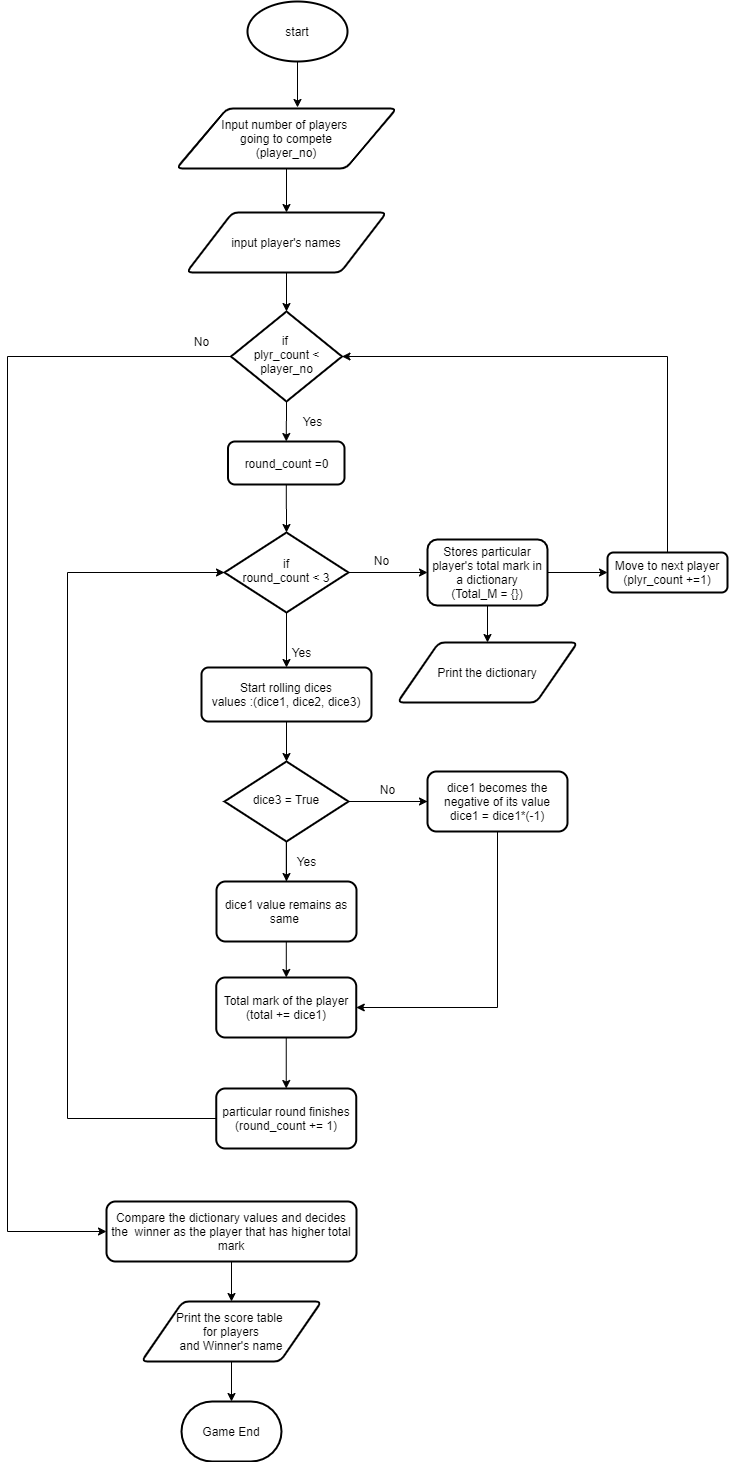

The diagram above was exported from draw.io. Its source (the exported page's mxGraphModel, read from the mxfile embedded in the PNG):
<mxGraphModel dx="868" dy="1570" grid="1" gridSize="10" guides="1" tooltips="1" connect="1" arrows="1" fold="1" page="1" pageScale="1" pageWidth="827" pageHeight="1169" math="0" shadow="0">
  <root>
    <mxCell id="WIyWlLk6GJQsqaUBKTNV-0" />
    <mxCell id="WIyWlLk6GJQsqaUBKTNV-1" parent="WIyWlLk6GJQsqaUBKTNV-0" />
    <mxCell id="eflakDSphaREavmJHYfP-55" value="" style="edgeStyle=orthogonalEdgeStyle;rounded=0;orthogonalLoop=1;jettySize=auto;html=1;entryX=1;entryY=0.5;entryDx=0;entryDy=0;exitX=0.5;exitY=0;exitDx=0;exitDy=0;" edge="1" parent="WIyWlLk6GJQsqaUBKTNV-1" source="WIyWlLk6GJQsqaUBKTNV-7" target="WIyWlLk6GJQsqaUBKTNV-6">
      <mxGeometry relative="1" as="geometry">
        <Array as="points">
          <mxPoint x="680" y="115" />
        </Array>
      </mxGeometry>
    </mxCell>
    <mxCell id="WIyWlLk6GJQsqaUBKTNV-7" value="Move to next player&lt;br&gt;(plyr_count +=1)" style="rounded=1;whiteSpace=wrap;html=1;fontSize=12;glass=0;strokeWidth=2;shadow=0;" parent="WIyWlLk6GJQsqaUBKTNV-1" vertex="1">
      <mxGeometry x="620" y="311" width="120" height="40" as="geometry" />
    </mxCell>
    <mxCell id="eflakDSphaREavmJHYfP-31" value="" style="edgeStyle=orthogonalEdgeStyle;rounded=0;orthogonalLoop=1;jettySize=auto;html=1;entryX=0.5;entryY=0;entryDx=0;entryDy=0;" edge="1" parent="WIyWlLk6GJQsqaUBKTNV-1" source="WIyWlLk6GJQsqaUBKTNV-10" target="eflakDSphaREavmJHYfP-33">
      <mxGeometry relative="1" as="geometry">
        <mxPoint x="299" y="410" as="targetPoint" />
      </mxGeometry>
    </mxCell>
    <mxCell id="eflakDSphaREavmJHYfP-54" value="" style="edgeStyle=orthogonalEdgeStyle;rounded=0;orthogonalLoop=1;jettySize=auto;html=1;" edge="1" parent="WIyWlLk6GJQsqaUBKTNV-1" source="WIyWlLk6GJQsqaUBKTNV-10" target="eflakDSphaREavmJHYfP-60">
      <mxGeometry relative="1" as="geometry">
        <mxPoint x="441" y="331" as="targetPoint" />
      </mxGeometry>
    </mxCell>
    <mxCell id="WIyWlLk6GJQsqaUBKTNV-10" value="if&lt;br&gt;round_count &amp;lt; 3" style="rhombus;whiteSpace=wrap;html=1;shadow=0;fontFamily=Helvetica;fontSize=12;align=center;strokeWidth=2;spacing=6;spacingTop=-4;" parent="WIyWlLk6GJQsqaUBKTNV-1" vertex="1">
      <mxGeometry x="237" y="291" width="124" height="80" as="geometry" />
    </mxCell>
    <mxCell id="eflakDSphaREavmJHYfP-44" value="" style="edgeStyle=orthogonalEdgeStyle;rounded=0;orthogonalLoop=1;jettySize=auto;html=1;" edge="1" parent="WIyWlLk6GJQsqaUBKTNV-1" source="WIyWlLk6GJQsqaUBKTNV-11" target="eflakDSphaREavmJHYfP-43">
      <mxGeometry relative="1" as="geometry" />
    </mxCell>
    <mxCell id="eflakDSphaREavmJHYfP-46" value="" style="edgeStyle=orthogonalEdgeStyle;rounded=0;orthogonalLoop=1;jettySize=auto;html=1;entryX=1;entryY=0.5;entryDx=0;entryDy=0;exitX=0.5;exitY=1;exitDx=0;exitDy=0;" edge="1" parent="WIyWlLk6GJQsqaUBKTNV-1" source="WIyWlLk6GJQsqaUBKTNV-11" target="eflakDSphaREavmJHYfP-43">
      <mxGeometry relative="1" as="geometry">
        <mxPoint x="510" y="670" as="targetPoint" />
      </mxGeometry>
    </mxCell>
    <mxCell id="WIyWlLk6GJQsqaUBKTNV-11" value="dice1 becomes the negative of its value&lt;br&gt;dice1 = dice1*(-1)" style="rounded=1;whiteSpace=wrap;html=1;fontSize=12;glass=0;strokeWidth=2;shadow=0;" parent="WIyWlLk6GJQsqaUBKTNV-1" vertex="1">
      <mxGeometry x="440" y="530" width="140" height="60" as="geometry" />
    </mxCell>
    <mxCell id="eflakDSphaREavmJHYfP-48" value="" style="edgeStyle=orthogonalEdgeStyle;rounded=0;orthogonalLoop=1;jettySize=auto;html=1;" edge="1" parent="WIyWlLk6GJQsqaUBKTNV-1" source="eflakDSphaREavmJHYfP-43" target="eflakDSphaREavmJHYfP-47">
      <mxGeometry relative="1" as="geometry" />
    </mxCell>
    <mxCell id="eflakDSphaREavmJHYfP-43" value="Total mark of the player&lt;br&gt;(total += dice1)" style="rounded=1;whiteSpace=wrap;html=1;fontSize=12;glass=0;strokeWidth=2;shadow=0;" vertex="1" parent="WIyWlLk6GJQsqaUBKTNV-1">
      <mxGeometry x="228.75" y="736" width="140" height="60" as="geometry" />
    </mxCell>
    <mxCell id="eflakDSphaREavmJHYfP-50" value="" style="edgeStyle=orthogonalEdgeStyle;rounded=0;orthogonalLoop=1;jettySize=auto;html=1;entryX=0;entryY=0.5;entryDx=0;entryDy=0;" edge="1" parent="WIyWlLk6GJQsqaUBKTNV-1" source="eflakDSphaREavmJHYfP-47" target="WIyWlLk6GJQsqaUBKTNV-10">
      <mxGeometry relative="1" as="geometry">
        <mxPoint x="148.75" y="877" as="targetPoint" />
        <Array as="points">
          <mxPoint x="80" y="877" />
          <mxPoint x="80" y="331" />
        </Array>
      </mxGeometry>
    </mxCell>
    <mxCell id="eflakDSphaREavmJHYfP-47" value="particular round finishes&lt;br&gt;(round_count += 1)" style="rounded=1;whiteSpace=wrap;html=1;fontSize=12;glass=0;strokeWidth=2;shadow=0;" vertex="1" parent="WIyWlLk6GJQsqaUBKTNV-1">
      <mxGeometry x="228.75" y="847" width="140" height="60" as="geometry" />
    </mxCell>
    <mxCell id="eflakDSphaREavmJHYfP-2" value="" style="edgeStyle=orthogonalEdgeStyle;rounded=0;orthogonalLoop=1;jettySize=auto;html=1;entryX=0.55;entryY=-0.017;entryDx=0;entryDy=0;entryPerimeter=0;" edge="1" parent="WIyWlLk6GJQsqaUBKTNV-1" source="eflakDSphaREavmJHYfP-0" target="eflakDSphaREavmJHYfP-6">
      <mxGeometry relative="1" as="geometry">
        <mxPoint x="310" y="-100" as="targetPoint" />
      </mxGeometry>
    </mxCell>
    <mxCell id="eflakDSphaREavmJHYfP-0" value="start" style="strokeWidth=2;html=1;shape=mxgraph.flowchart.start_1;whiteSpace=wrap;" vertex="1" parent="WIyWlLk6GJQsqaUBKTNV-1">
      <mxGeometry x="260" y="-240" width="100" height="60" as="geometry" />
    </mxCell>
    <mxCell id="eflakDSphaREavmJHYfP-8" value="" style="edgeStyle=orthogonalEdgeStyle;rounded=0;orthogonalLoop=1;jettySize=auto;html=1;" edge="1" parent="WIyWlLk6GJQsqaUBKTNV-1" source="eflakDSphaREavmJHYfP-6" target="eflakDSphaREavmJHYfP-7">
      <mxGeometry relative="1" as="geometry" />
    </mxCell>
    <mxCell id="eflakDSphaREavmJHYfP-6" value="Input number of players &lt;br&gt;going to compete&lt;br&gt;(player_no)" style="shape=parallelogram;html=1;strokeWidth=2;perimeter=parallelogramPerimeter;whiteSpace=wrap;rounded=1;arcSize=12;size=0.23;" vertex="1" parent="WIyWlLk6GJQsqaUBKTNV-1">
      <mxGeometry x="189" y="-133" width="220" height="60" as="geometry" />
    </mxCell>
    <mxCell id="eflakDSphaREavmJHYfP-17" value="" style="edgeStyle=orthogonalEdgeStyle;rounded=0;orthogonalLoop=1;jettySize=auto;html=1;" edge="1" parent="WIyWlLk6GJQsqaUBKTNV-1" source="eflakDSphaREavmJHYfP-7" target="WIyWlLk6GJQsqaUBKTNV-6">
      <mxGeometry relative="1" as="geometry" />
    </mxCell>
    <mxCell id="eflakDSphaREavmJHYfP-7" value="input player's names" style="shape=parallelogram;html=1;strokeWidth=2;perimeter=parallelogramPerimeter;whiteSpace=wrap;rounded=1;arcSize=12;size=0.23;" vertex="1" parent="WIyWlLk6GJQsqaUBKTNV-1">
      <mxGeometry x="199" y="-29" width="200" height="60" as="geometry" />
    </mxCell>
    <mxCell id="eflakDSphaREavmJHYfP-11" value="Print the dictionary" style="shape=parallelogram;html=1;strokeWidth=2;perimeter=parallelogramPerimeter;whiteSpace=wrap;rounded=1;arcSize=12;size=0.23;" vertex="1" parent="WIyWlLk6GJQsqaUBKTNV-1">
      <mxGeometry x="410" y="401" width="180" height="60" as="geometry" />
    </mxCell>
    <mxCell id="eflakDSphaREavmJHYfP-28" value="" style="edgeStyle=orthogonalEdgeStyle;rounded=0;orthogonalLoop=1;jettySize=auto;html=1;" edge="1" parent="WIyWlLk6GJQsqaUBKTNV-1" source="WIyWlLk6GJQsqaUBKTNV-6" target="eflakDSphaREavmJHYfP-23">
      <mxGeometry relative="1" as="geometry" />
    </mxCell>
    <mxCell id="eflakDSphaREavmJHYfP-57" value="" style="edgeStyle=orthogonalEdgeStyle;rounded=0;orthogonalLoop=1;jettySize=auto;html=1;entryX=0;entryY=0.5;entryDx=0;entryDy=0;" edge="1" parent="WIyWlLk6GJQsqaUBKTNV-1" source="WIyWlLk6GJQsqaUBKTNV-6" target="eflakDSphaREavmJHYfP-69">
      <mxGeometry relative="1" as="geometry">
        <mxPoint x="163.5" y="115" as="targetPoint" />
        <Array as="points">
          <mxPoint x="20" y="115" />
          <mxPoint x="20" y="990" />
        </Array>
      </mxGeometry>
    </mxCell>
    <mxCell id="WIyWlLk6GJQsqaUBKTNV-6" value="if &lt;br&gt;plyr_count &amp;lt; player_no" style="rhombus;whiteSpace=wrap;html=1;shadow=0;fontFamily=Helvetica;fontSize=12;align=center;strokeWidth=2;spacing=6;spacingTop=-4;" parent="WIyWlLk6GJQsqaUBKTNV-1" vertex="1">
      <mxGeometry x="243.5" y="70" width="111" height="90" as="geometry" />
    </mxCell>
    <mxCell id="eflakDSphaREavmJHYfP-22" value="Yes" style="text;html=1;align=center;verticalAlign=middle;resizable=0;points=[];autosize=1;" vertex="1" parent="WIyWlLk6GJQsqaUBKTNV-1">
      <mxGeometry x="305" y="170" width="40" height="20" as="geometry" />
    </mxCell>
    <mxCell id="eflakDSphaREavmJHYfP-27" value="" style="edgeStyle=orthogonalEdgeStyle;rounded=0;orthogonalLoop=1;jettySize=auto;html=1;" edge="1" parent="WIyWlLk6GJQsqaUBKTNV-1" source="eflakDSphaREavmJHYfP-23" target="WIyWlLk6GJQsqaUBKTNV-10">
      <mxGeometry relative="1" as="geometry">
        <mxPoint x="298.75" y="287" as="targetPoint" />
      </mxGeometry>
    </mxCell>
    <mxCell id="eflakDSphaREavmJHYfP-23" value="round_count =0" style="rounded=1;whiteSpace=wrap;html=1;absoluteArcSize=1;arcSize=14;strokeWidth=2;" vertex="1" parent="WIyWlLk6GJQsqaUBKTNV-1">
      <mxGeometry x="240.5" y="200" width="116.5" height="43" as="geometry" />
    </mxCell>
    <mxCell id="eflakDSphaREavmJHYfP-32" value="Yes" style="text;html=1;align=center;verticalAlign=middle;resizable=0;points=[];autosize=1;" vertex="1" parent="WIyWlLk6GJQsqaUBKTNV-1">
      <mxGeometry x="294" y="401" width="40" height="20" as="geometry" />
    </mxCell>
    <mxCell id="eflakDSphaREavmJHYfP-35" value="" style="edgeStyle=orthogonalEdgeStyle;rounded=0;orthogonalLoop=1;jettySize=auto;html=1;" edge="1" parent="WIyWlLk6GJQsqaUBKTNV-1" source="eflakDSphaREavmJHYfP-33" target="eflakDSphaREavmJHYfP-34">
      <mxGeometry relative="1" as="geometry" />
    </mxCell>
    <mxCell id="eflakDSphaREavmJHYfP-33" value="Start rolling dices&lt;br&gt;values :(dice1, dice2, dice3)" style="rounded=1;whiteSpace=wrap;html=1;absoluteArcSize=1;arcSize=14;strokeWidth=2;" vertex="1" parent="WIyWlLk6GJQsqaUBKTNV-1">
      <mxGeometry x="214" y="426" width="170" height="54" as="geometry" />
    </mxCell>
    <mxCell id="eflakDSphaREavmJHYfP-37" value="" style="edgeStyle=orthogonalEdgeStyle;rounded=0;orthogonalLoop=1;jettySize=auto;html=1;" edge="1" parent="WIyWlLk6GJQsqaUBKTNV-1" source="eflakDSphaREavmJHYfP-34">
      <mxGeometry relative="1" as="geometry">
        <mxPoint x="299" y="640" as="targetPoint" />
      </mxGeometry>
    </mxCell>
    <mxCell id="eflakDSphaREavmJHYfP-39" value="" style="edgeStyle=orthogonalEdgeStyle;rounded=0;orthogonalLoop=1;jettySize=auto;html=1;" edge="1" parent="WIyWlLk6GJQsqaUBKTNV-1" source="eflakDSphaREavmJHYfP-34" target="WIyWlLk6GJQsqaUBKTNV-11">
      <mxGeometry relative="1" as="geometry">
        <mxPoint x="441" y="560" as="targetPoint" />
      </mxGeometry>
    </mxCell>
    <mxCell id="eflakDSphaREavmJHYfP-34" value="dice3 = True" style="rhombus;whiteSpace=wrap;html=1;shadow=0;fontFamily=Helvetica;fontSize=12;align=center;strokeWidth=2;spacing=6;spacingTop=-4;" vertex="1" parent="WIyWlLk6GJQsqaUBKTNV-1">
      <mxGeometry x="237" y="520" width="124" height="80" as="geometry" />
    </mxCell>
    <mxCell id="eflakDSphaREavmJHYfP-40" value="No" style="text;html=1;align=center;verticalAlign=middle;resizable=0;points=[];autosize=1;" vertex="1" parent="WIyWlLk6GJQsqaUBKTNV-1">
      <mxGeometry x="385" y="538" width="30" height="20" as="geometry" />
    </mxCell>
    <mxCell id="eflakDSphaREavmJHYfP-41" value="Yes" style="text;html=1;align=center;verticalAlign=middle;resizable=0;points=[];autosize=1;" vertex="1" parent="WIyWlLk6GJQsqaUBKTNV-1">
      <mxGeometry x="299" y="610" width="40" height="20" as="geometry" />
    </mxCell>
    <mxCell id="eflakDSphaREavmJHYfP-42" value="dice1 value remains as same&amp;nbsp;" style="rounded=1;whiteSpace=wrap;html=1;fontSize=12;glass=0;strokeWidth=2;shadow=0;" vertex="1" parent="WIyWlLk6GJQsqaUBKTNV-1">
      <mxGeometry x="229" y="640" width="140" height="60" as="geometry" />
    </mxCell>
    <mxCell id="eflakDSphaREavmJHYfP-51" value="No" style="text;html=1;align=center;verticalAlign=middle;resizable=0;points=[];autosize=1;" vertex="1" parent="WIyWlLk6GJQsqaUBKTNV-1">
      <mxGeometry x="379" y="309" width="30" height="20" as="geometry" />
    </mxCell>
    <mxCell id="eflakDSphaREavmJHYfP-58" value="No" style="text;html=1;align=center;verticalAlign=middle;resizable=0;points=[];autosize=1;" vertex="1" parent="WIyWlLk6GJQsqaUBKTNV-1">
      <mxGeometry x="198.75" y="90" width="30" height="20" as="geometry" />
    </mxCell>
    <mxCell id="eflakDSphaREavmJHYfP-64" value="" style="edgeStyle=orthogonalEdgeStyle;rounded=0;orthogonalLoop=1;jettySize=auto;html=1;" edge="1" parent="WIyWlLk6GJQsqaUBKTNV-1" source="eflakDSphaREavmJHYfP-60" target="eflakDSphaREavmJHYfP-11">
      <mxGeometry relative="1" as="geometry" />
    </mxCell>
    <mxCell id="eflakDSphaREavmJHYfP-65" value="" style="edgeStyle=orthogonalEdgeStyle;rounded=0;orthogonalLoop=1;jettySize=auto;html=1;" edge="1" parent="WIyWlLk6GJQsqaUBKTNV-1" source="eflakDSphaREavmJHYfP-60" target="WIyWlLk6GJQsqaUBKTNV-7">
      <mxGeometry relative="1" as="geometry" />
    </mxCell>
    <mxCell id="eflakDSphaREavmJHYfP-60" value="Stores particular player's total mark in a dictionary&lt;br&gt;(Total_M = {})" style="rounded=1;whiteSpace=wrap;html=1;fontSize=12;glass=0;strokeWidth=2;shadow=0;" vertex="1" parent="WIyWlLk6GJQsqaUBKTNV-1">
      <mxGeometry x="440" y="298" width="120" height="66" as="geometry" />
    </mxCell>
    <mxCell id="eflakDSphaREavmJHYfP-66" value="Game End" style="strokeWidth=2;html=1;shape=mxgraph.flowchart.terminator;whiteSpace=wrap;" vertex="1" parent="WIyWlLk6GJQsqaUBKTNV-1">
      <mxGeometry x="194" y="1160" width="100" height="60" as="geometry" />
    </mxCell>
    <mxCell id="eflakDSphaREavmJHYfP-71" value="" style="edgeStyle=orthogonalEdgeStyle;rounded=0;orthogonalLoop=1;jettySize=auto;html=1;" edge="1" parent="WIyWlLk6GJQsqaUBKTNV-1" source="eflakDSphaREavmJHYfP-68" target="eflakDSphaREavmJHYfP-66">
      <mxGeometry relative="1" as="geometry" />
    </mxCell>
    <mxCell id="eflakDSphaREavmJHYfP-68" value="Print the score table&amp;nbsp;&lt;br&gt;for players&lt;br&gt;and Winner's name" style="shape=parallelogram;html=1;strokeWidth=2;perimeter=parallelogramPerimeter;whiteSpace=wrap;rounded=1;arcSize=12;size=0.23;" vertex="1" parent="WIyWlLk6GJQsqaUBKTNV-1">
      <mxGeometry x="154" y="1060" width="180" height="60" as="geometry" />
    </mxCell>
    <mxCell id="eflakDSphaREavmJHYfP-70" value="" style="edgeStyle=orthogonalEdgeStyle;rounded=0;orthogonalLoop=1;jettySize=auto;html=1;" edge="1" parent="WIyWlLk6GJQsqaUBKTNV-1" source="eflakDSphaREavmJHYfP-69" target="eflakDSphaREavmJHYfP-68">
      <mxGeometry relative="1" as="geometry" />
    </mxCell>
    <mxCell id="eflakDSphaREavmJHYfP-69" value="Compare the dictionary values and decides the&amp;nbsp; winner as the player that has higher total mark" style="rounded=1;whiteSpace=wrap;html=1;fontSize=12;glass=0;strokeWidth=2;shadow=0;" vertex="1" parent="WIyWlLk6GJQsqaUBKTNV-1">
      <mxGeometry x="119" y="960" width="250" height="60" as="geometry" />
    </mxCell>
  </root>
</mxGraphModel>